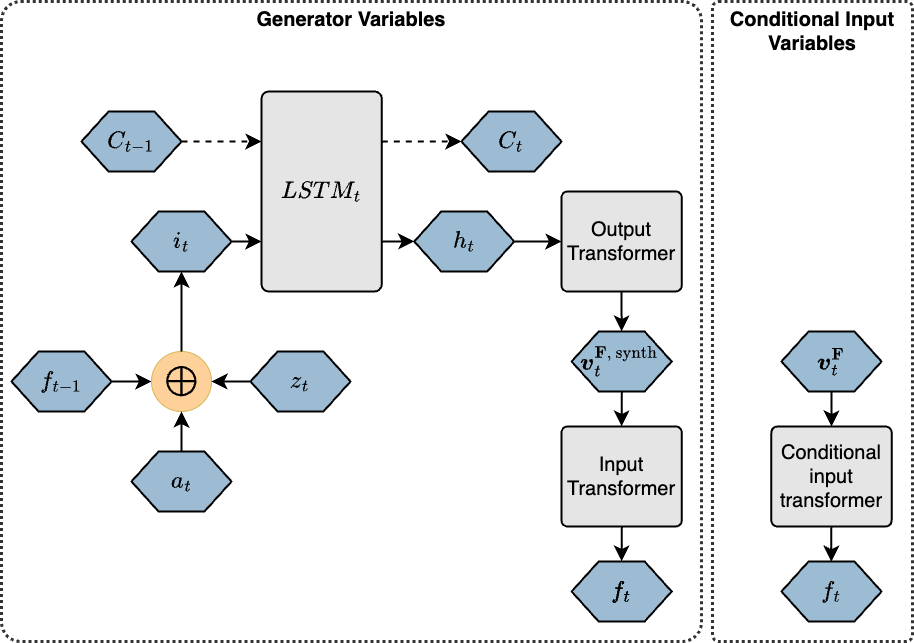

The diagram above was exported from draw.io. Its source (the exported page's mxGraphModel, read from the mxfile embedded in the PNG):
<mxGraphModel dx="1893" dy="421" grid="1" gridSize="10" guides="1" tooltips="1" connect="1" arrows="1" fold="1" page="1" pageScale="1" pageWidth="1169" pageHeight="827" math="1" shadow="0">
  <root>
    <mxCell id="0" />
    <mxCell id="1" parent="0" />
    <mxCell id="_hNOkcOsogZEmMkvzFGR-111" value="&lt;b&gt;&lt;font style=&quot;font-size: 20px;&quot;&gt;Generator Variables&lt;br&gt;&lt;br&gt;&lt;/font&gt;&lt;/b&gt;" style="rounded=1;whiteSpace=wrap;html=1;fillColor=none;strokeColor=#000000;glass=0;shadow=0;strokeWidth=3;verticalAlign=top;movable=1;resizable=1;rotatable=1;deletable=1;editable=1;locked=0;connectable=1;opacity=80;imageHeight=24;arcSize=3;dashed=1;dashPattern=1 1;" parent="1" vertex="1">
      <mxGeometry x="9" y="920" width="700" height="640" as="geometry" />
    </mxCell>
    <mxCell id="_hNOkcOsogZEmMkvzFGR-71" value="" style="verticalLabelPosition=bottom;verticalAlign=top;html=1;shape=hexagon;perimeter=hexagonPerimeter2;arcSize=6;size=0.27;fillColor=#9dbcd3;strokeColor=#000000;strokeWidth=2;" parent="1" vertex="1">
      <mxGeometry x="19" y="1270" width="100" height="60" as="geometry" />
    </mxCell>
    <mxCell id="_hNOkcOsogZEmMkvzFGR-72" value="" style="verticalLabelPosition=bottom;verticalAlign=top;html=1;shape=hexagon;perimeter=hexagonPerimeter2;arcSize=6;size=0.27;fillColor=#9dbcd3;strokeColor=#000000;strokeWidth=2;" parent="1" vertex="1">
      <mxGeometry x="258" y="1270" width="100" height="60" as="geometry" />
    </mxCell>
    <mxCell id="_hNOkcOsogZEmMkvzFGR-73" value="" style="verticalLabelPosition=bottom;verticalAlign=top;html=1;shape=hexagon;perimeter=hexagonPerimeter2;arcSize=6;size=0.27;fillColor=#9dbcd3;strokeColor=#000000;strokeWidth=2;" parent="1" vertex="1">
      <mxGeometry x="139" y="1370" width="100" height="60" as="geometry" />
    </mxCell>
    <mxCell id="_hNOkcOsogZEmMkvzFGR-74" style="edgeStyle=orthogonalEdgeStyle;rounded=0;orthogonalLoop=1;jettySize=auto;html=1;entryX=1;entryY=0.5;entryDx=0;entryDy=0;endSize=6;strokeWidth=2;startArrow=classic;startFill=1;endArrow=none;endFill=0;targetPerimeterSpacing=0;sourcePerimeterSpacing=0;startSize=10;" parent="1" source="_hNOkcOsogZEmMkvzFGR-75" target="_hNOkcOsogZEmMkvzFGR-71" edge="1">
      <mxGeometry relative="1" as="geometry" />
    </mxCell>
    <mxCell id="_hNOkcOsogZEmMkvzFGR-75" value="" style="verticalLabelPosition=bottom;verticalAlign=top;html=1;shape=mxgraph.flowchart.on-page_reference;fillColor=#fdd199;strokeColor=#d6b656;" parent="1" vertex="1">
      <mxGeometry x="159" y="1270" width="60" height="60" as="geometry" />
    </mxCell>
    <mxCell id="_hNOkcOsogZEmMkvzFGR-97" style="edgeStyle=orthogonalEdgeStyle;rounded=0;orthogonalLoop=1;jettySize=auto;html=1;entryX=0.5;entryY=1;entryDx=0;entryDy=0;exitX=0.5;exitY=0;exitDx=0;exitDy=0;exitPerimeter=0;endSize=10;strokeWidth=2;" parent="1" source="_hNOkcOsogZEmMkvzFGR-75" target="_hNOkcOsogZEmMkvzFGR-83" edge="1">
      <mxGeometry relative="1" as="geometry" />
    </mxCell>
    <mxCell id="_hNOkcOsogZEmMkvzFGR-76" value="$$ \bigoplus $$" style="text;html=1;align=center;verticalAlign=middle;resizable=0;points=[];autosize=1;strokeColor=none;fillColor=none;fontStyle=1;fontSize=18;" parent="1" vertex="1">
      <mxGeometry x="114" y="1280" width="150" height="40" as="geometry" />
    </mxCell>
    <mxCell id="_hNOkcOsogZEmMkvzFGR-77" style="edgeStyle=orthogonalEdgeStyle;rounded=0;orthogonalLoop=1;jettySize=auto;html=1;entryX=0.5;entryY=1;entryDx=0;entryDy=0;entryPerimeter=0;endSize=10;strokeWidth=2;exitX=0.5;exitY=0;exitDx=0;exitDy=0;" parent="1" source="_hNOkcOsogZEmMkvzFGR-73" target="_hNOkcOsogZEmMkvzFGR-75" edge="1">
      <mxGeometry relative="1" as="geometry">
        <mxPoint x="259" y="1330" as="sourcePoint" />
        <Array as="points">
          <mxPoint x="189" y="1350" />
          <mxPoint x="189" y="1350" />
        </Array>
      </mxGeometry>
    </mxCell>
    <mxCell id="_hNOkcOsogZEmMkvzFGR-78" style="edgeStyle=orthogonalEdgeStyle;rounded=0;orthogonalLoop=1;jettySize=auto;html=1;entryX=1;entryY=0.5;entryDx=0;entryDy=0;entryPerimeter=0;endSize=10;strokeWidth=2;exitX=0;exitY=0.5;exitDx=0;exitDy=0;" parent="1" source="_hNOkcOsogZEmMkvzFGR-72" target="_hNOkcOsogZEmMkvzFGR-75" edge="1">
      <mxGeometry relative="1" as="geometry">
        <mxPoint x="245" y="1300" as="sourcePoint" />
        <mxPoint x="231.5" y="1300" as="targetPoint" />
        <Array as="points" />
      </mxGeometry>
    </mxCell>
    <mxCell id="_hNOkcOsogZEmMkvzFGR-79" value="&lt;font size=&quot;1&quot; style=&quot;&quot;&gt;&lt;b style=&quot;font-size: 20px;&quot;&gt;$$f_{t-1}$$&lt;/b&gt;&lt;/font&gt;" style="text;html=1;strokeColor=none;fillColor=none;align=center;verticalAlign=middle;whiteSpace=wrap;rounded=0;" parent="1" vertex="1">
      <mxGeometry x="39" y="1285" width="60" height="30" as="geometry" />
    </mxCell>
    <mxCell id="_hNOkcOsogZEmMkvzFGR-80" value="&lt;font size=&quot;1&quot; style=&quot;&quot;&gt;&lt;b style=&quot;font-size: 20px;&quot;&gt;$$z_t$$&lt;/b&gt;&lt;/font&gt;" style="text;html=1;strokeColor=none;fillColor=none;align=center;verticalAlign=middle;whiteSpace=wrap;rounded=0;" parent="1" vertex="1">
      <mxGeometry x="278" y="1285" width="60" height="30" as="geometry" />
    </mxCell>
    <mxCell id="_hNOkcOsogZEmMkvzFGR-81" value="&lt;font size=&quot;1&quot; style=&quot;&quot;&gt;&lt;b style=&quot;font-size: 20px;&quot;&gt;$$a_t$$&lt;/b&gt;&lt;/font&gt;" style="text;html=1;strokeColor=none;fillColor=none;align=center;verticalAlign=middle;whiteSpace=wrap;rounded=0;" parent="1" vertex="1">
      <mxGeometry x="159" y="1385" width="60" height="30" as="geometry" />
    </mxCell>
    <mxCell id="_hNOkcOsogZEmMkvzFGR-105" style="edgeStyle=orthogonalEdgeStyle;rounded=0;orthogonalLoop=1;jettySize=auto;html=1;exitX=1;exitY=0.5;exitDx=0;exitDy=0;entryX=0;entryY=0.75;entryDx=0;entryDy=0;strokeWidth=2;endSize=10;" parent="1" source="_hNOkcOsogZEmMkvzFGR-83" target="_hNOkcOsogZEmMkvzFGR-86" edge="1">
      <mxGeometry relative="1" as="geometry" />
    </mxCell>
    <mxCell id="_hNOkcOsogZEmMkvzFGR-83" value="" style="verticalLabelPosition=bottom;verticalAlign=top;html=1;shape=hexagon;perimeter=hexagonPerimeter2;arcSize=6;size=0.27;fillColor=#9dbcd3;strokeColor=#000000;strokeWidth=2;" parent="1" vertex="1">
      <mxGeometry x="139" y="1130" width="100" height="60" as="geometry" />
    </mxCell>
    <mxCell id="_hNOkcOsogZEmMkvzFGR-84" value="&lt;font size=&quot;1&quot; style=&quot;&quot;&gt;&lt;b style=&quot;font-size: 20px;&quot;&gt;$$i_t$$&lt;/b&gt;&lt;/font&gt;" style="text;html=1;strokeColor=none;fillColor=none;align=center;verticalAlign=middle;whiteSpace=wrap;rounded=0;" parent="1" vertex="1">
      <mxGeometry x="159" y="1145" width="60" height="30" as="geometry" />
    </mxCell>
    <mxCell id="_hNOkcOsogZEmMkvzFGR-104" style="edgeStyle=orthogonalEdgeStyle;rounded=0;orthogonalLoop=1;jettySize=auto;html=1;exitX=1;exitY=0.25;exitDx=0;exitDy=0;entryX=0;entryY=0.5;entryDx=0;entryDy=0;strokeWidth=2;endSize=10;dashed=1;" parent="1" source="_hNOkcOsogZEmMkvzFGR-86" target="_hNOkcOsogZEmMkvzFGR-88" edge="1">
      <mxGeometry relative="1" as="geometry" />
    </mxCell>
    <mxCell id="_hNOkcOsogZEmMkvzFGR-106" style="edgeStyle=orthogonalEdgeStyle;rounded=0;orthogonalLoop=1;jettySize=auto;html=1;exitX=1;exitY=0.75;exitDx=0;exitDy=0;entryX=0;entryY=0.5;entryDx=0;entryDy=0;strokeWidth=2;endSize=10;" parent="1" source="_hNOkcOsogZEmMkvzFGR-86" target="_hNOkcOsogZEmMkvzFGR-92" edge="1">
      <mxGeometry relative="1" as="geometry" />
    </mxCell>
    <mxCell id="_hNOkcOsogZEmMkvzFGR-86" value="&lt;b&gt;&lt;font style=&quot;font-size: 20px;&quot;&gt;$$LSTM_t$$&lt;/font&gt;&lt;/b&gt;" style="rounded=1;whiteSpace=wrap;html=1;glass=0;arcSize=6;strokeWidth=2;fillColor=#e5e5e5;" parent="1" vertex="1">
      <mxGeometry x="269" y="1010" width="120.31" height="200" as="geometry" />
    </mxCell>
    <mxCell id="_hNOkcOsogZEmMkvzFGR-88" value="" style="verticalLabelPosition=bottom;verticalAlign=top;html=1;shape=hexagon;perimeter=hexagonPerimeter2;arcSize=6;size=0.27;fontSize=20;fontStyle=1;fillColor=#9dbbd3;strokeColor=#000000;strokeWidth=2;" parent="1" vertex="1">
      <mxGeometry x="468.99999999999994" y="1030" width="100" height="60" as="geometry" />
    </mxCell>
    <mxCell id="_hNOkcOsogZEmMkvzFGR-103" style="edgeStyle=orthogonalEdgeStyle;rounded=0;orthogonalLoop=1;jettySize=auto;html=1;entryX=0;entryY=0.25;entryDx=0;entryDy=0;strokeWidth=2;endSize=10;dashed=1;" parent="1" source="_hNOkcOsogZEmMkvzFGR-89" target="_hNOkcOsogZEmMkvzFGR-86" edge="1">
      <mxGeometry relative="1" as="geometry">
        <mxPoint x="259" y="1051" as="targetPoint" />
      </mxGeometry>
    </mxCell>
    <mxCell id="_hNOkcOsogZEmMkvzFGR-89" value="" style="verticalLabelPosition=bottom;verticalAlign=top;html=1;shape=hexagon;perimeter=hexagonPerimeter2;arcSize=6;size=0.27;fontSize=20;fontStyle=1;fillColor=#9dbcd3;strokeColor=#000000;strokeWidth=2;" parent="1" vertex="1">
      <mxGeometry x="89" y="1030" width="100" height="60" as="geometry" />
    </mxCell>
    <mxCell id="_hNOkcOsogZEmMkvzFGR-90" value="&lt;font style=&quot;font-size: 20px;&quot;&gt;&lt;span style=&quot;font-size: 20px;&quot;&gt;$$C_{t-1}$$&lt;/span&gt;&lt;/font&gt;" style="text;html=1;strokeColor=none;fillColor=none;align=center;verticalAlign=middle;whiteSpace=wrap;rounded=0;fontSize=20;fontStyle=1" parent="1" vertex="1">
      <mxGeometry x="109" y="1045" width="60" height="30" as="geometry" />
    </mxCell>
    <mxCell id="_hNOkcOsogZEmMkvzFGR-91" value="&lt;font style=&quot;font-size: 20px;&quot;&gt;&lt;span style=&quot;font-size: 20px;&quot;&gt;$$C_{t}$$&lt;/span&gt;&lt;/font&gt;" style="text;html=1;strokeColor=none;fillColor=none;align=center;verticalAlign=middle;whiteSpace=wrap;rounded=0;fontSize=20;fontStyle=1" parent="1" vertex="1">
      <mxGeometry x="488.99999999999994" y="1045" width="60" height="30" as="geometry" />
    </mxCell>
    <mxCell id="_hNOkcOsogZEmMkvzFGR-107" style="edgeStyle=orthogonalEdgeStyle;rounded=0;orthogonalLoop=1;jettySize=auto;html=1;entryX=0;entryY=0.5;entryDx=0;entryDy=0;strokeWidth=2;endSize=10;" parent="1" source="_hNOkcOsogZEmMkvzFGR-92" target="_hNOkcOsogZEmMkvzFGR-94" edge="1">
      <mxGeometry relative="1" as="geometry" />
    </mxCell>
    <mxCell id="_hNOkcOsogZEmMkvzFGR-92" value="" style="verticalLabelPosition=bottom;verticalAlign=top;html=1;shape=hexagon;perimeter=hexagonPerimeter2;arcSize=6;size=0.27;fillColor=#9cbcd3;strokeColor=#000000;strokeWidth=2;" parent="1" vertex="1">
      <mxGeometry x="421.74999999999994" y="1130" width="100" height="60" as="geometry" />
    </mxCell>
    <mxCell id="_hNOkcOsogZEmMkvzFGR-93" value="&lt;font size=&quot;1&quot; style=&quot;&quot;&gt;&lt;b style=&quot;font-size: 20px;&quot;&gt;$$h_{t}$$&lt;/b&gt;&lt;/font&gt;" style="text;html=1;strokeColor=none;fillColor=none;align=center;verticalAlign=middle;whiteSpace=wrap;rounded=0;" parent="1" vertex="1">
      <mxGeometry x="441.74999999999994" y="1145" width="60" height="30" as="geometry" />
    </mxCell>
    <mxCell id="_hNOkcOsogZEmMkvzFGR-108" value="" style="edgeStyle=orthogonalEdgeStyle;rounded=0;orthogonalLoop=1;jettySize=auto;html=1;entryX=0.5;entryY=0;entryDx=0;entryDy=0;strokeWidth=2;endSize=10;" parent="1" source="_hNOkcOsogZEmMkvzFGR-94" target="_hNOkcOsogZEmMkvzFGR-95" edge="1">
      <mxGeometry relative="1" as="geometry" />
    </mxCell>
    <mxCell id="_hNOkcOsogZEmMkvzFGR-94" value="&lt;span&gt;&lt;font style=&quot;font-size: 20px;&quot;&gt;Output&lt;br&gt;Transformer&lt;br&gt;&lt;/font&gt;&lt;/span&gt;" style="rounded=1;whiteSpace=wrap;html=1;glass=0;arcSize=6;strokeWidth=2;fillColor=#e5e5e5;fontStyle=0" parent="1" vertex="1">
      <mxGeometry x="568.9999999999999" y="1110" width="120.31" height="100" as="geometry" />
    </mxCell>
    <mxCell id="_hNOkcOsogZEmMkvzFGR-95" value="" style="verticalLabelPosition=bottom;verticalAlign=top;html=1;shape=hexagon;perimeter=hexagonPerimeter2;arcSize=6;size=0.27;fillColor=#9cbcd3;strokeColor=#000000;strokeWidth=2;" parent="1" vertex="1">
      <mxGeometry x="579.15" y="1250" width="100" height="60" as="geometry" />
    </mxCell>
    <mxCell id="_hNOkcOsogZEmMkvzFGR-109" style="edgeStyle=orthogonalEdgeStyle;rounded=0;orthogonalLoop=1;jettySize=auto;html=1;entryX=0.5;entryY=0;entryDx=0;entryDy=0;exitX=0.5;exitY=1;exitDx=0;exitDy=0;strokeWidth=2;endSize=10;" parent="1" source="_hNOkcOsogZEmMkvzFGR-95" target="_hNOkcOsogZEmMkvzFGR-98" edge="1">
      <mxGeometry relative="1" as="geometry" />
    </mxCell>
    <mxCell id="_hNOkcOsogZEmMkvzFGR-96" value="&lt;span style=&quot;font-size: 20px;&quot;&gt;$$\boldsymbol{v}_t^{\mathbf{F}, \text { synth }}$$&lt;/span&gt;" style="text;html=1;strokeColor=none;fillColor=none;align=center;verticalAlign=middle;whiteSpace=wrap;rounded=0;fontSize=20;fontStyle=1" parent="1" vertex="1">
      <mxGeometry x="599.15" y="1265" width="60" height="30" as="geometry" />
    </mxCell>
    <mxCell id="_hNOkcOsogZEmMkvzFGR-110" style="edgeStyle=orthogonalEdgeStyle;rounded=0;orthogonalLoop=1;jettySize=auto;html=1;exitX=0.5;exitY=1;exitDx=0;exitDy=0;entryX=0.5;entryY=0;entryDx=0;entryDy=0;strokeWidth=2;endSize=10;" parent="1" source="_hNOkcOsogZEmMkvzFGR-98" target="_hNOkcOsogZEmMkvzFGR-101" edge="1">
      <mxGeometry relative="1" as="geometry" />
    </mxCell>
    <mxCell id="_hNOkcOsogZEmMkvzFGR-98" value="&lt;span&gt;&lt;font style=&quot;font-size: 20px;&quot;&gt;Input&lt;br&gt;Transformer&lt;br&gt;&lt;/font&gt;&lt;/span&gt;" style="rounded=1;whiteSpace=wrap;html=1;glass=0;arcSize=6;strokeWidth=2;fillColor=#e5e5e5;fontStyle=0" parent="1" vertex="1">
      <mxGeometry x="568.9999999999999" y="1345" width="120.31" height="100" as="geometry" />
    </mxCell>
    <mxCell id="_hNOkcOsogZEmMkvzFGR-101" value="" style="verticalLabelPosition=bottom;verticalAlign=top;html=1;shape=hexagon;perimeter=hexagonPerimeter2;arcSize=6;size=0.27;fillColor=#9dbcd3;strokeColor=#000000;strokeWidth=2;" parent="1" vertex="1">
      <mxGeometry x="579.15" y="1480" width="100" height="60" as="geometry" />
    </mxCell>
    <mxCell id="_hNOkcOsogZEmMkvzFGR-102" value="&lt;font size=&quot;1&quot; style=&quot;&quot;&gt;&lt;b style=&quot;font-size: 20px;&quot;&gt;$$f_t$$&lt;/b&gt;&lt;/font&gt;" style="text;html=1;strokeColor=none;fillColor=none;align=center;verticalAlign=middle;whiteSpace=wrap;rounded=0;" parent="1" vertex="1">
      <mxGeometry x="599.15" y="1495" width="60" height="30" as="geometry" />
    </mxCell>
    <mxCell id="_hNOkcOsogZEmMkvzFGR-113" value="" style="verticalLabelPosition=bottom;verticalAlign=top;html=1;shape=hexagon;perimeter=hexagonPerimeter2;arcSize=6;size=0.27;fillColor=#9cbcd3;strokeColor=#000000;strokeWidth=2;" parent="1" vertex="1">
      <mxGeometry x="789" y="1480" width="100" height="60" as="geometry" />
    </mxCell>
    <mxCell id="93irxrXW01IVTlg7gRJB-3" value="" style="verticalLabelPosition=bottom;verticalAlign=top;html=1;shape=hexagon;perimeter=hexagonPerimeter2;arcSize=6;size=0.27;fillColor=#9cbcd3;strokeColor=#000000;strokeWidth=2;" vertex="1" parent="1">
      <mxGeometry x="789" y="1250" width="100" height="60" as="geometry" />
    </mxCell>
    <mxCell id="93irxrXW01IVTlg7gRJB-4" style="edgeStyle=orthogonalEdgeStyle;rounded=0;orthogonalLoop=1;jettySize=auto;html=1;entryX=0.5;entryY=0;entryDx=0;entryDy=0;exitX=0.5;exitY=1;exitDx=0;exitDy=0;strokeWidth=2;endSize=10;" edge="1" parent="1" source="93irxrXW01IVTlg7gRJB-3" target="93irxrXW01IVTlg7gRJB-6">
      <mxGeometry relative="1" as="geometry" />
    </mxCell>
    <mxCell id="93irxrXW01IVTlg7gRJB-5" value="&lt;span style=&quot;font-size: 20px;&quot;&gt;$$\boldsymbol{v}_t^{\mathbf{F} }$$&lt;/span&gt;" style="text;html=1;strokeColor=none;fillColor=none;align=center;verticalAlign=middle;whiteSpace=wrap;rounded=0;fontSize=20;fontStyle=1" vertex="1" parent="1">
      <mxGeometry x="809" y="1265" width="60" height="30" as="geometry" />
    </mxCell>
    <mxCell id="93irxrXW01IVTlg7gRJB-6" value="&lt;span&gt;&lt;font style=&quot;font-size: 20px;&quot;&gt;Conditional input transformer&lt;br&gt;&lt;/font&gt;&lt;/span&gt;" style="rounded=1;whiteSpace=wrap;html=1;glass=0;arcSize=6;strokeWidth=2;fillColor=#e5e5e5;fontStyle=0" vertex="1" parent="1">
      <mxGeometry x="778.8499999999999" y="1345" width="120.31" height="100" as="geometry" />
    </mxCell>
    <mxCell id="93irxrXW01IVTlg7gRJB-7" style="edgeStyle=orthogonalEdgeStyle;rounded=0;orthogonalLoop=1;jettySize=auto;html=1;exitX=0.5;exitY=1;exitDx=0;exitDy=0;entryX=0.5;entryY=0;entryDx=0;entryDy=0;strokeWidth=2;endSize=10;" edge="1" parent="1">
      <mxGeometry relative="1" as="geometry">
        <mxPoint x="838.86" y="1445" as="sourcePoint" />
        <mxPoint x="838.86" y="1480" as="targetPoint" />
      </mxGeometry>
    </mxCell>
    <mxCell id="93irxrXW01IVTlg7gRJB-8" value="&lt;font size=&quot;1&quot; style=&quot;&quot;&gt;&lt;b style=&quot;font-size: 20px;&quot;&gt;$$f_t$$&lt;/b&gt;&lt;/font&gt;" style="text;html=1;strokeColor=none;fillColor=none;align=center;verticalAlign=middle;whiteSpace=wrap;rounded=0;" vertex="1" parent="1">
      <mxGeometry x="599.15" y="1495" width="60" height="30" as="geometry" />
    </mxCell>
    <mxCell id="93irxrXW01IVTlg7gRJB-9" value="&lt;font size=&quot;1&quot; style=&quot;&quot;&gt;&lt;b style=&quot;font-size: 20px;&quot;&gt;$$f_t$$&lt;/b&gt;&lt;/font&gt;" style="text;html=1;strokeColor=none;fillColor=none;align=center;verticalAlign=middle;whiteSpace=wrap;rounded=0;" vertex="1" parent="1">
      <mxGeometry x="809" y="1495" width="60" height="30" as="geometry" />
    </mxCell>
    <mxCell id="93irxrXW01IVTlg7gRJB-10" value="&lt;b&gt;&lt;font style=&quot;font-size: 20px;&quot;&gt;Conditional Input Variables&lt;br&gt;&lt;/font&gt;&lt;/b&gt;" style="rounded=1;whiteSpace=wrap;html=1;fillColor=none;strokeColor=#000000;glass=0;shadow=0;strokeWidth=3;verticalAlign=top;movable=1;resizable=1;rotatable=1;deletable=1;editable=1;locked=0;connectable=1;opacity=80;imageHeight=24;arcSize=3;dashed=1;dashPattern=1 1;" vertex="1" parent="1">
      <mxGeometry x="720" y="920" width="200" height="640" as="geometry" />
    </mxCell>
  </root>
</mxGraphModel>